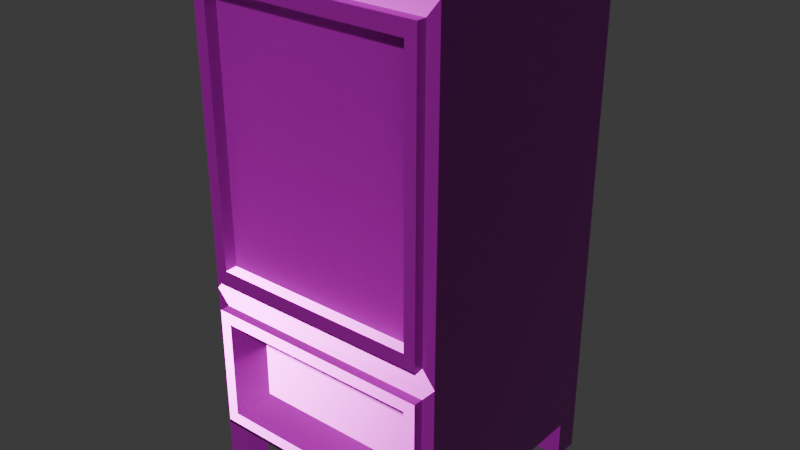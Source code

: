 # Source: vending-machine.blend  (saved by Blender 5.0.119; exported with 4.5.12 LTS)
import bpy
from mathutils import Matrix  # noqa: F401  (used for matrix-valued properties, if any)

bpy.ops.wm.read_factory_settings(use_empty=True)
scene = bpy.context.scene
scene.name = 'Scene'

# ---- collections
col_collection = bpy.data.collections.new('Collection'); scene.collection.children.link(col_collection)

# ---- images (referenced by path relative to the original .blend; pixels are not part of the script)
import os
ASSET_DIR = os.environ.get("B2B_ASSET_DIR", "")  # directory of the original .blend (textures are referenced by path, not embedded)
HERE = os.path.dirname(os.path.abspath(__file__))  # packed textures are extracted next to this script under _unpacked/

def load_image(name, relpath, width, height, colorspace="sRGB"):
    """Load a texture the original file referenced (path relative to the .blend, or extracted next to this script)."""
    p = next((c for c in (os.path.join(HERE, relpath), os.path.join(ASSET_DIR, relpath)) if relpath and os.path.exists(c)), "")
    if p:
        img = bpy.data.images.load(p, check_existing=True)
        img.name = name
    else:  # same state as the original file: an image datablock whose file is absent (Cycles renders it pink)
        img = bpy.data.images.new(name, width, height)
        img.source = "FILE"
        img.filepath = "//" + (relpath or name)
    img.colorspace_settings.name = colorspace
    return img
img_vending_machine_worm_001_height_png = load_image('vending-machine_WORM.001_Height.png', 'textures/vending-machine/vending-machine_WORM.001_Height.png', 1024, 1024, 'Non-Color')
img_vending_machine_worm_001_basecolor_png = load_image('vending-machine_WORM.001_BaseColor.png', 'textures/vending-machine/vending-machine_WORM.001_BaseColor.png', 1024, 1024, 'sRGB')
img_vending_machine_worm_001_metallic_png = load_image('vending-machine_WORM.001_Metallic.png', 'textures/vending-machine/vending-machine_WORM.001_Metallic.png', 1024, 1024, 'Non-Color')
img_vending_machine_worm_001_roughness_png = load_image('vending-machine_WORM.001_Roughness.png', 'textures/vending-machine/vending-machine_WORM.001_Roughness.png', 1024, 1024, 'Non-Color')
img_vending_machine_worm_001_normal_png = load_image('vending-machine_WORM.001_Normal.png', 'textures/vending-machine/vending-machine_WORM.001_Normal.png', 1024, 1024, 'Non-Color')

# ---- materials (node trees are filled in below, after node groups)
mat_worm_001 = bpy.data.materials.new('WORM.001')
mat_worm_001.use_backface_culling_lightprobe_volume = False
mat_worm_001.use_transparent_shadow = False

# ---- material node trees
mat_worm_001.use_nodes = True; mat_worm_001.node_tree.nodes.clear()
_N = mat_worm_001.node_tree.nodes; _L = mat_worm_001.node_tree.links
n0 = _N.new('ShaderNodeBsdfPrincipled'); n0.name = 'Principled BSDF'; n0.location = (10, 300)
n0.distribution = 'GGX'
n0.subsurface_method = 'RANDOM_WALK_SKIN'
n0.inputs[3].default_value = 1.45
n0.inputs[27].default_value = (0.0, 0.0, 0.0, 1.0)
n0.inputs[28].default_value = 1.0
n1 = _N.new('ShaderNodeOutputMaterial'); n1.name = 'Material Output'; n1.location = (300, 300)
n2 = _N.new('ShaderNodeTexImage'); n2.name = 'Image Texture'; n2.location = (84, -876)
n2.label = 'Displacement'
n2.image = img_vending_machine_worm_001_height_png
n3 = _N.new('ShaderNodeDisplacement'); n3.name = 'Displacement'; n3.location = (110, -400)
n4 = _N.new('ShaderNodeTexImage'); n4.name = 'Image Texture.001'; n4.location = (84, -36)
n4.label = 'Base Color'
n4.image = img_vending_machine_worm_001_basecolor_png
n5 = _N.new('ShaderNodeTexImage'); n5.name = 'Image Texture.002'; n5.location = (84, -316)
n5.label = 'Metallic'
n5.image = img_vending_machine_worm_001_metallic_png
n6 = _N.new('ShaderNodeTexImage'); n6.name = 'Image Texture.003'; n6.location = (84, -596)
n6.label = 'Roughness'
n6.image = img_vending_machine_worm_001_roughness_png
n7 = _N.new('ShaderNodeTexImage'); n7.name = 'Image Texture.004'; n7.location = (84, -1156)
n7.label = 'Normal'
n7.image = img_vending_machine_worm_001_normal_png
n8 = _N.new('ShaderNodeNormalMap'); n8.name = 'Normal Map'; n8.location = (-240, -620)
n9 = _N.new('ShaderNodeMapping'); n9.name = 'Mapping'; n9.location = (229, -36)
n10 = _N.new('NodeReroute'); n10.name = 'Reroute'; n10.location = (34, -706)
n10.width = 14
n10.socket_idname = 'NodeSocketVector'
n11 = _N.new('ShaderNodeTexCoord'); n11.name = 'Texture Coordinate'; n11.location = (29, -36)
n12 = _N.new('NodeFrame'); n12.name = 'Frame'; n12.location = (-1269, 336)
n12.label = 'Mapping'
n12.width = 398
n13 = _N.new('NodeFrame'); n13.name = 'Frame.001'; n13.location = (-624, 536)
n13.label = 'Textures'
n13.width = 353
n2.parent = n13
n4.parent = n13
n5.parent = n13
n6.parent = n13
n7.parent = n13
n9.parent = n12
n10.parent = n13
n11.parent = n12
_L.new(n0.outputs[0], n1.inputs[0])
_L.new(n2.outputs[0], n3.inputs[0])
_L.new(n3.outputs[0], n1.inputs[2])
_L.new(n4.outputs[0], n0.inputs[0])
_L.new(n5.outputs[0], n0.inputs[1])
_L.new(n6.outputs[0], n0.inputs[2])
_L.new(n7.outputs[0], n8.inputs[1])
_L.new(n8.outputs[0], n0.inputs[5])
_L.new(n10.outputs[0], n4.inputs[0])
_L.new(n10.outputs[0], n5.inputs[0])
_L.new(n10.outputs[0], n6.inputs[0])
_L.new(n10.outputs[0], n2.inputs[0])
_L.new(n10.outputs[0], n7.inputs[0])
_L.new(n9.outputs[0], n10.inputs[0])
_L.new(n11.outputs[2], n9.inputs[0])
n1.is_active_output = True

# ---- world
world_world = bpy.data.worlds.new('World'); scene.world = world_world
world_world.use_nodes = True; world_world.node_tree.nodes.clear()
_N = world_world.node_tree.nodes; _L = world_world.node_tree.links
n0 = _N.new('ShaderNodeOutputWorld'); n0.name = 'World Output'; n0.location = (200, 100)
n1 = _N.new('ShaderNodeBackground'); n1.name = 'Background'; n1.location = (-200, 100)
n1.inputs[0].default_value = (0.05088, 0.05088, 0.05088, 1.0)
_L.new(n1.outputs[0], n0.inputs[0])
n0.is_active_output = True
world_world.color = (0.05088, 0.05088, 0.05088)
world_world.sun_shadow_jitter_overblur = 0.0

# ---- meshes
me_vending_machine_1_lod_1 = bpy.data.meshes.new('Vending_Machine_1-LOD-1')
me_vending_machine_1_lod_1.from_pydata([(-0.5, -0.45, 0.15), (-0.5, -0.45, 2.0), (-0.5, 0.45, 0.15), (-0.5, 0.45, 2.0), (0.5, -0.45, 0.15), (0.5, -0.45, 2.0), (0.5, 0.45, 0.15), (0.5, 0.45, 2.0), (-0.5, -0.45, 0.75), (-0.5, 0.45, 0.75), (0.5, 0.45, 0.75), (0.5, -0.45, 0.75), (0.45, -0.45, 0.693), (0.45, -0.45, 0.207), (-0.45, -0.45, 0.207), (-0.45, -0.45, 0.693), (0.45, -0.4881, 0.693), (0.45, -0.4881, 0.207), (-0.45, -0.4881, 0.207), (-0.45, -0.4881, 0.693), (0.405, -0.4881, 0.6468), (0.405, -0.4881, 0.2532), (-0.405, -0.4881, 0.2532), (-0.405, -0.4881, 0.6468), (0.405, -0.3206, 0.6468), (0.405, -0.3206, 0.2532), (-0.405, -0.3206, 0.2532), (-0.405, -0.3206, 0.6468), (-0.45, -0.45, 0.8125), (-0.45, -0.45, 1.938), (0.45, -0.45, 1.938), (0.45, -0.45, 0.8125), (-0.405, -0.44, 0.8687), (-0.405, -0.44, 1.881), (0.405, -0.44, 1.881), (0.405, -0.44, 0.8687), (-0.45, -0.4881, 0.8125), (-0.45, -0.4881, 1.938), (0.45, -0.4881, 1.938), (0.45, -0.4881, 0.8125), (-0.405, -0.4881, 0.8687), (-0.405, -0.4881, 1.881), (0.405, -0.4881, 1.881), (0.405, -0.4881, 0.8687), (-0.5, -0.45, 0.15), (-0.5, -0.35, 0.15), (-0.4, -0.45, 0.15), (-0.4, -0.35, 0.15), (-0.5, -0.35, 0.0), (-0.5, -0.45, 0.0), (-0.4, -0.35, 0.0), (-0.4, -0.45, 0.0), (0.5, -0.45, 0.15), (0.5, -0.35, 0.15), (0.4, -0.45, 0.15), (0.4, -0.35, 0.15), (0.5, -0.35, 0.0), (0.5, -0.45, 0.0), (0.4, -0.35, 0.0), (0.4, -0.45, 0.0), (0.5, 0.45, 0.15), (0.5, 0.35, 0.15), (0.4, 0.45, 0.15), (0.4, 0.35, 0.15), (0.5, 0.35, 0.0), (0.5, 0.45, 0.0), (0.4, 0.35, 0.0), (0.4, 0.45, 0.0), (-0.5, 0.45, 0.15), (-0.5, 0.35, 0.15), (-0.4, 0.45, 0.15), (-0.4, 0.35, 0.15), (-0.5, 0.35, 0.0), (-0.5, 0.45, 0.0), (-0.4, 0.35, 0.0), (-0.4, 0.45, 0.0)], [], [(8, 1, 3, 9), (9, 3, 7, 10), (10, 7, 5, 11), (5, 1, 29, 30), (2, 6, 4, 0), (7, 3, 1, 5), (4, 11, 12, 13), (6, 10, 11, 4), (2, 9, 10, 6), (0, 8, 9, 2), (21, 25, 26, 22), (11, 8, 15, 12), (8, 0, 14, 15), (0, 4, 13, 14), (23, 27, 24, 20), (14, 13, 17, 18), (12, 15, 19, 16), (16, 19, 23, 20), (18, 17, 21, 22), (19, 18, 22, 23), (17, 16, 20, 21), (15, 14, 18, 19), (13, 12, 16, 17), (23, 22, 26, 27), (25, 24, 27, 26), (34, 42, 41, 33), (8, 11, 31, 28), (1, 8, 28, 29), (11, 5, 30, 31), (20, 24, 25, 21), (32, 40, 43, 35), (30, 29, 37, 38), (28, 31, 39, 36), (35, 34, 33, 32), (34, 35, 43, 42), (39, 38, 42, 43), (37, 36, 40, 41), (36, 39, 43, 40), (38, 37, 41, 42), (31, 30, 38, 39), (29, 28, 36, 37), (45, 44, 46, 47), (48, 50, 51, 49), (46, 44, 49, 51), (45, 47, 50, 48), (47, 46, 51, 50), (44, 45, 48, 49), (56, 57, 59, 58), (54, 59, 57, 52), (53, 56, 58, 55), (55, 58, 59, 54), (52, 57, 56, 53), (64, 66, 67, 65), (62, 60, 65, 67), (61, 63, 66, 64), (63, 62, 67, 66), (60, 61, 64, 65), (72, 73, 75, 74), (70, 75, 73, 68), (69, 72, 74, 71), (71, 74, 75, 70), (68, 73, 72, 69), (32, 33, 41, 40)])
_uv = me_vending_machine_1_lod_1.uv_layers.new(name='UVMap')
_uv.uv.foreach_set('vector', [0.02026, 0.2636, 0.02026, 0.0002148, 0.2099, 0.0002147, 0.2099, 0.2636, 0.3364, 0.3901, 0.5998, 0.3901, 0.5998, 0.6008, 0.3364, 0.6008, 0.2099, 0.7272, 0.2099, 0.9906, 0.02026, 0.9906, 0.02026, 0.7272, 0.8907, 0.5187, 0.8907, 0.7294, 0.8776, 0.7189, 0.8776, 0.5292, 0.2099, 0.3901, 0.2099, 0.6008, 0.02026, 0.6008, 0.02026, 0.3901, 0.5998, 0.6008, 0.5998, 0.3901, 0.7894, 0.3901, 0.7894, 0.6008, 0.8654, 0.7298, 0.8654, 0.8563, 0.8549, 0.8443, 0.8549, 0.7418, 0.2099, 0.6008, 0.2099, 0.7272, 0.02026, 0.7272, 0.02026, 0.6008, 0.2099, 0.3901, 0.3364, 0.3901, 0.3364, 0.6008, 0.2099, 0.6008, 0.02026, 0.3901, 0.02026, 0.2636, 0.2099, 0.2636, 0.2099, 0.3901, 0.7996, 0.04499, 0.8349, 0.04499, 0.8349, 0.2157, 0.7996, 0.2157, 0.8479, 0.5187, 0.8479, 0.7294, 0.8359, 0.7189, 0.8359, 0.5292, 0.8278, 0.8563, 0.8278, 0.7298, 0.8384, 0.7418, 0.8384, 0.8443, 0.02026, 0.3901, 0.02026, 0.6008, 0.008247, 0.5903, 0.008247, 0.4006, 0.9531, 0.2157, 0.9178, 0.2157, 0.9178, 0.04499, 0.9531, 0.04499, 0.008247, 0.4006, 0.008247, 0.5903, 0.0002147, 0.5903, 0.0002147, 0.4006, 0.8359, 0.5292, 0.8359, 0.7189, 0.8278, 0.7189, 0.8278, 0.5292, 0.9629, 0.03551, 0.9629, 0.2252, 0.9531, 0.2157, 0.9531, 0.04499, 0.7898, 0.2252, 0.7898, 0.03551, 0.7996, 0.04499, 0.7996, 0.2157, 0.9276, 0.2605, 0.8251, 0.2605, 0.8349, 0.251, 0.9178, 0.251, 0.8251, 0.0002147, 0.9276, 0.0002147, 0.9178, 0.009698, 0.8349, 0.009698, 0.8384, 0.8443, 0.8384, 0.7418, 0.8464, 0.7418, 0.8464, 0.8443, 0.8549, 0.7418, 0.8549, 0.8443, 0.8468, 0.8443, 0.8468, 0.7418, 0.9178, 0.251, 0.8349, 0.251, 0.8349, 0.2157, 0.9178, 0.2157, 0.8349, 0.04499, 0.9178, 0.04499, 0.9178, 0.2157, 0.8349, 0.2157, 0.9802, 0.4963, 0.9802, 0.5064, 0.8095, 0.5064, 0.8095, 0.4963, 0.8479, 0.7294, 0.8479, 0.5187, 0.8611, 0.5292, 0.8611, 0.7189, 0.7898, 0.7821, 0.7898, 0.5187, 0.8004, 0.5318, 0.8004, 0.7689, 0.8274, 0.5187, 0.8274, 0.7821, 0.8169, 0.7689, 0.8169, 0.5318, 0.9178, 0.009698, 0.9178, 0.04499, 0.8349, 0.04499, 0.8349, 0.009698, 0.8095, 0.2829, 0.8095, 0.2727, 0.9802, 0.2727, 0.9802, 0.2829, 0.8776, 0.5292, 0.8776, 0.7189, 0.8695, 0.7189, 0.8695, 0.5292, 0.8611, 0.7189, 0.8611, 0.5292, 0.8691, 0.5292, 0.8691, 0.7189, 0.9802, 0.2829, 0.9802, 0.4963, 0.8095, 0.4963, 0.8095, 0.2829, 0.9802, 0.4963, 0.9802, 0.2829, 0.9903, 0.2829, 0.9903, 0.4963, 0.9998, 0.271, 0.9998, 0.5081, 0.9903, 0.4963, 0.9903, 0.2829, 0.7898, 0.5081, 0.7898, 0.271, 0.7993, 0.2829, 0.7993, 0.4963, 0.8, 0.2609, 0.9896, 0.2609, 0.9802, 0.2727, 0.8095, 0.2727, 0.9896, 0.5182, 0.8, 0.5182, 0.8095, 0.5064, 0.9802, 0.5064, 0.8169, 0.5318, 0.8169, 0.7689, 0.8088, 0.7689, 0.8088, 0.5318, 0.8004, 0.7689, 0.8004, 0.5318, 0.8084, 0.5318, 0.8084, 0.7689, 0.414, 0.7776, 0.414, 0.7446, 0.4471, 0.7446, 0.4471, 0.7776, 0.414, 0.8273, 0.4471, 0.8273, 0.4471, 0.8604, 0.414, 0.8604, 0.4471, 0.7446, 0.414, 0.7446, 0.414, 0.6949, 0.4471, 0.6949, 0.414, 0.7776, 0.4471, 0.7776, 0.4471, 0.8273, 0.414, 0.8273, 0.4471, 0.7776, 0.4471, 0.7446, 0.4967, 0.7446, 0.4967, 0.7776, 0.414, 0.7446, 0.414, 0.7776, 0.3644, 0.7776, 0.3644, 0.7446, 0.5185, 0.8348, 0.5185, 0.7935, 0.5598, 0.7935, 0.5598, 0.8348, 0.4259, 0.9276, 0.4259, 0.8655, 0.4672, 0.8655, 0.4672, 0.9276, 0.5185, 0.8969, 0.5185, 0.8348, 0.5598, 0.8348, 0.5598, 0.8969, 0.3844, 0.9276, 0.3844, 0.8655, 0.4257, 0.8655, 0.4257, 0.9276, 0.4674, 0.9276, 0.4674, 0.8655, 0.5088, 0.8655, 0.5088, 0.9276, 0.5185, 0.6899, 0.5598, 0.6899, 0.5598, 0.7313, 0.5185, 0.7313, 0.5598, 0.7933, 0.5185, 0.7933, 0.5185, 0.7313, 0.5598, 0.7313, 0.6013, 0.8555, 0.56, 0.8555, 0.56, 0.7935, 0.6013, 0.7935, 0.6013, 0.9177, 0.56, 0.9177, 0.56, 0.8557, 0.6013, 0.8557, 0.5598, 0.9591, 0.5185, 0.9591, 0.5185, 0.897, 0.5598, 0.897, 0.6013, 0.6899, 0.6013, 0.7313, 0.56, 0.7313, 0.56, 0.6899, 0.56, 0.7933, 0.56, 0.7313, 0.6013, 0.7313, 0.6013, 0.7933, 0.56, 0.9799, 0.56, 0.9179, 0.6013, 0.9179, 0.6013, 0.9799, 0.3429, 0.9898, 0.3429, 0.9277, 0.3842, 0.9277, 0.3842, 0.9898, 0.3429, 0.9276, 0.3429, 0.8655, 0.3842, 0.8655, 0.3842, 0.9276, 0.8095, 0.2829, 0.8095, 0.4963, 0.7993, 0.4963, 0.7993, 0.2829])
me_vending_machine_1_lod_1.materials.append(mat_worm_001)
me_vending_machine_1_lod_1.update()

# ---- objects
ob_vending_machine_1_lod_1 = bpy.data.objects.new('Vending_Machine_1-LOD-1', me_vending_machine_1_lod_1)

# ---- transforms, parenting, visibility, modifiers, constraints
ob_vending_machine_1_lod_1.location = (0.0, 0.0, 0.0)

# ---- collection membership
col_collection.objects.link(ob_vending_machine_1_lod_1)

# ---- scene / render settings (as saved in the file)
scene.frame_start = 1; scene.frame_end = 250; scene.frame_set(1)
scene.render.engine = 'BLENDER_EEVEE_NEXT'
scene.render.bake_bias = 0.0
scene.render.bake_samples = 0
scene.cycles.sampling_pattern = 'TABULATED_SOBOL'
scene.eevee.use_volume_custom_range = False
bpy.context.view_layer.update()

# ---- added for rendering (the .blend has no active camera and no usable light): camera, sun
cam_auto = bpy.data.cameras.new('AutoCamera')
cam_auto.lens = 50.0
cam_auto.sensor_width = 36.0
cam_auto.clip_end = 1000.0
ob_auto_camera = bpy.data.objects.new('AutoCamera', cam_auto)
scene.collection.objects.link(ob_auto_camera)
ob_auto_camera.location = (2.24356, -2.71133, 2.79485)
ob_auto_camera.rotation_euler = (1.09748, -7.21219e-08, 0.694738)
scene.camera = ob_auto_camera
light_auto_sun = bpy.data.lights.new('AutoSun', 'SUN')
light_auto_sun.energy = 3.0
light_auto_sun.angle = 0.0523599
ob_auto_sun = bpy.data.objects.new('AutoSun', light_auto_sun)
scene.collection.objects.link(ob_auto_sun)
ob_auto_sun.rotation_euler = (0.872665, 0.174533, 0.523599)
bpy.context.view_layer.update()
